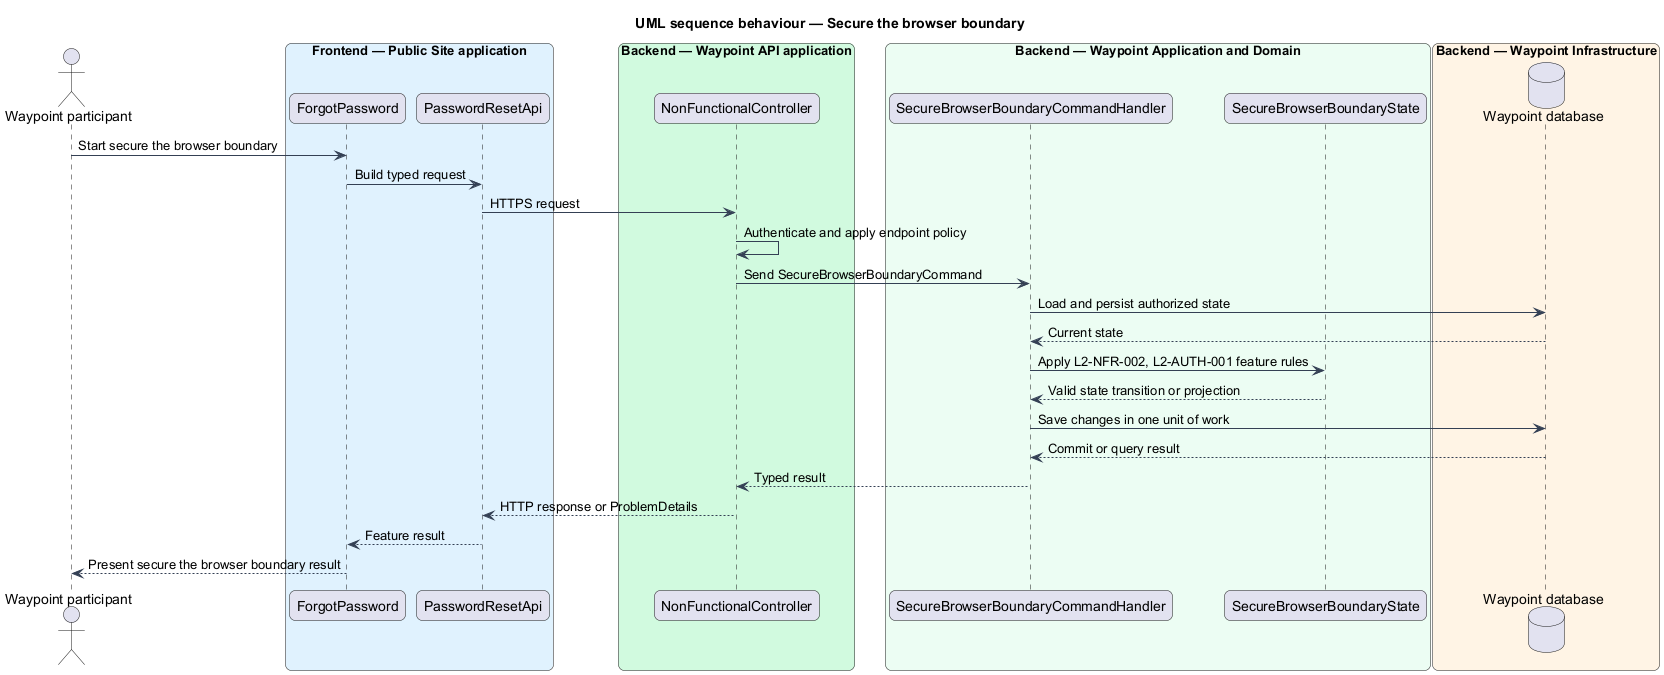

The diagram above was rendered by PlantUML. Its source (embedded in the PNG):
@startuml

title UML sequence behaviour — Secure the browser boundary
skinparam backgroundColor #FFFFFF
skinparam shadowing false
skinparam roundcorner 12
skinparam defaultFontName Arial
skinparam ArrowColor #344054
skinparam rectangle {
  BorderColor #344054
  FontColor #101828
}
skinparam package {
  BorderColor #667085
  FontColor #101828
  BackgroundColor #F9FAFB
}
actor "Waypoint participant" as actor
box "Frontend — Public Site application" #E0F2FE
  participant "ForgotPassword" as page
  participant "PasswordResetApi" as client
end box
box "Backend — Waypoint API application" #D1FADF
  participant "NonFunctionalController" as controller
end box
box "Backend — Waypoint Application and Domain" #ECFDF3
  participant "SecureBrowserBoundaryCommandHandler" as handler
  participant "SecureBrowserBoundaryState" as entity
end box
box "Backend — Waypoint Infrastructure" #FFF4E5
  database "Waypoint database" as db
end box
actor -> page : Start secure the browser boundary
page -> client : Build typed request
client -> controller : HTTPS request
controller -> controller : Authenticate and apply endpoint policy
controller -> handler : Send SecureBrowserBoundaryCommand
handler -> db : Load and persist authorized state
db --> handler : Current state
handler -> entity : Apply L2-NFR-002, L2-AUTH-001 feature rules
entity --> handler : Valid state transition or projection
handler -> db : Save changes in one unit of work
db --> handler : Commit or query result
handler --> controller : Typed result
controller --> client : HTTP response or ProblemDetails
client --> page : Feature result
page --> actor : Present secure the browser boundary result
@enduml